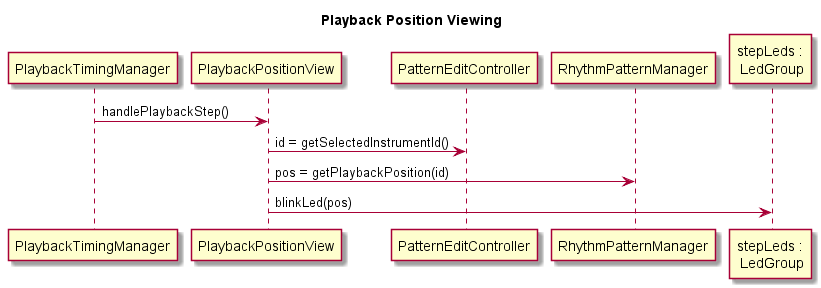

The diagram above was rendered by PlantUML. Its source (embedded in the PNG):
@startuml

title Playback Position Viewing

PlaybackTimingManager->PlaybackPositionView : handlePlaybackStep()
PlaybackPositionView->PatternEditController : id = getSelectedInstrumentId()
PlaybackPositionView->RhythmPatternManager : pos = getPlaybackPosition(id)
PlaybackPositionView->"stepLeds :\n LedGroup" : blinkLed(pos)

@enduml